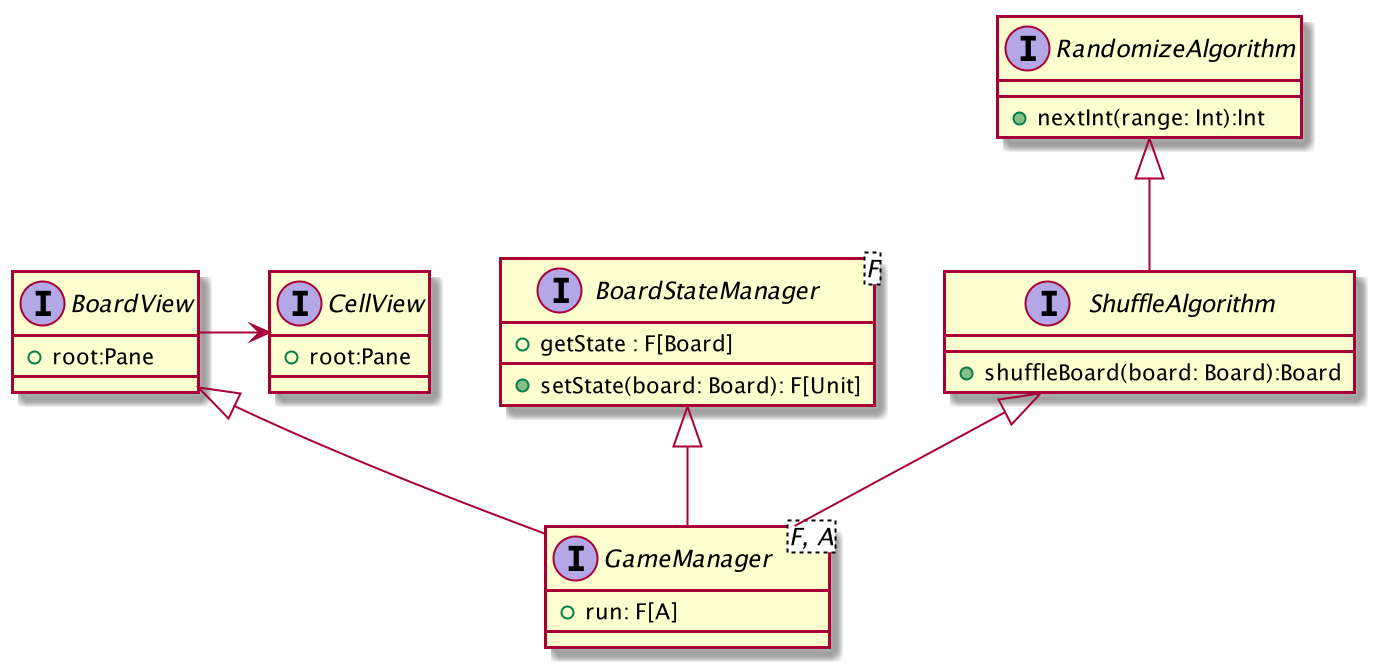

The diagram above was rendered by PlantUML. Its source (embedded in the PNG):
@startuml

interface GameManager<F, A> {
    + run: F[A]
}

interface BoardStateManager<F> {
    + getState : F[Board]
    + setState(board: Board): F[Unit]
}

interface ShuffleAlgorithm {
    + shuffleBoard(board: Board):Board
}

interface RandomizeAlgorithm {
    + nextInt(range: Int):Int
}

interface BoardView {
    + root:Pane
}

interface CellView {
    + root:Pane
}

BoardStateManager <|-- GameManager
ShuffleAlgorithm <|-- GameManager
RandomizeAlgorithm <|-- ShuffleAlgorithm
BoardView <|-- GameManager
BoardView -> CellView

@enduml